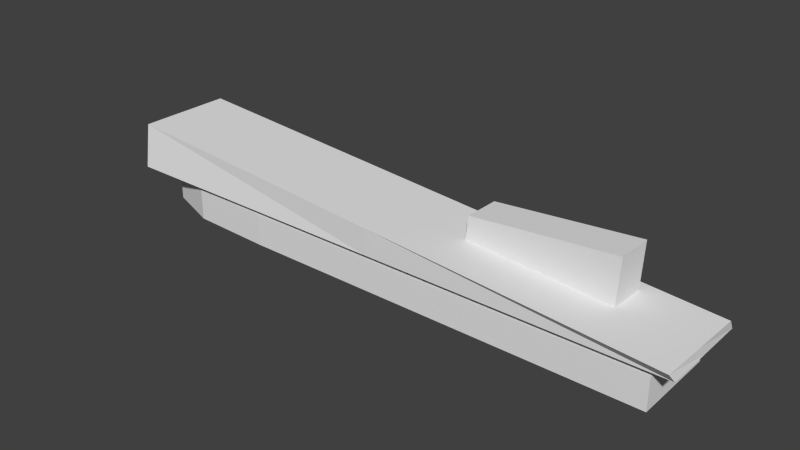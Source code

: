# Source: aircraft_carrier.blend  (saved by Blender 2.74.0; exported with 4.5.12 LTS)
import bpy
from mathutils import Matrix  # noqa: F401  (used for matrix-valued properties, if any)

bpy.ops.wm.read_factory_settings(use_empty=True)
scene = bpy.context.scene
scene.name = 'Scene'

# ---- collections
col_collection_1 = bpy.data.collections.new('Collection 1'); scene.collection.children.link(col_collection_1)

# ---- world
world_world = bpy.data.worlds.new('World'); scene.world = world_world
world_world.color = (0.05088, 0.05088, 0.05088)
world_world.use_sun_shadow = False
world_world.sun_shadow_jitter_overblur = 0.0
world_world.cycles.sampling_method = 'MANUAL'
world_world.cycles.sample_map_resolution = 256

# ---- meshes
me_cube_001 = bpy.data.meshes.new('Cube.001')
me_cube_001.from_pydata([(3.788, -6.788, -2.571), (3.788, -6.788, 2.571), (4.329, 5.625, -2.571), (4.329, 5.625, 2.571), (83.29, -7.258, -2.571), (83.29, -7.258, 2.571), (83.29, 6.752, -2.571), (83.29, 6.752, 2.571), (3.788, -6.788, 0.0), (-4.746, -0.253, 2.571), (4.329, 5.625, 0.0), (-4.746, -0.253, -2.571), (39.27, 6.752, 2.571), (83.29, 6.752, 0.0), (39.27, 6.752, -2.571), (83.29, -0.253, 2.571), (83.29, -7.258, 0.0), (83.29, -0.253, -2.571), (39.27, -7.258, 2.571), (39.27, -7.258, -2.571), (62.87, -0.8091, 6.44), (39.27, -0.253, -2.571), (39.27, -7.258, 0.0), (83.29, -0.253, 0.0), (39.27, 6.752, 0.0), (-4.746, -0.253, 0.0), (3.788, -6.788, 1.285), (-4.746, 3.249, 2.571), (4.329, 5.625, -1.285), (-4.746, -3.755, -2.571), (61.28, 6.752, 2.571), (83.29, 6.752, -1.285), (17.26, 6.752, -2.571), (83.29, -3.755, 2.571), (83.29, -7.258, -1.285), (83.29, 3.249, -2.571), (17.26, -7.258, 2.571), (61.28, -7.258, -2.571), (3.788, -6.788, -1.285), (-4.746, -3.755, 2.571), (4.329, 5.625, 1.285), (-4.746, 3.249, -2.571), (17.26, 6.752, 2.571), (83.29, 6.752, 1.285), (61.28, 6.752, -2.571), (83.29, 3.249, 2.571), (83.29, -7.258, 1.285), (83.29, -3.755, -2.571), (61.28, -7.258, 2.571), (17.26, -7.258, -2.571), (17.26, -0.253, 2.571), (61.28, -0.253, 2.571), (39.27, -3.755, 2.571), (39.27, 3.249, 2.571), (61.28, -0.253, -2.571), (17.26, -0.253, -2.571), (39.27, -3.755, -2.571), (39.27, 3.249, -2.571), (39.27, -7.258, -1.285), (39.27, -7.258, 1.285), (61.28, -7.258, 0.0), (17.26, -7.258, 0.0), (83.29, -0.253, -1.285), (83.29, -0.253, 1.285), (83.29, 3.249, 0.0), (83.29, -3.755, 0.0), (39.27, 6.752, -1.285), (39.27, 6.752, 1.285), (17.26, 6.752, 0.0), (61.28, 6.752, 0.0), (-4.746, -0.253, -1.285), (-4.746, -0.253, 1.285), (-4.746, -3.755, 0.0), (-4.746, 3.249, 0.0), (-4.746, 3.249, 1.285), (-4.746, -3.755, 1.285), (-4.746, -3.755, -1.285), (61.28, 6.752, 1.285), (17.26, 6.752, 1.285), (17.26, 6.752, -1.285), (83.29, -3.755, 1.285), (83.29, 3.249, 1.285), (83.29, 3.249, -1.285), (17.26, -7.258, 1.285), (61.28, -7.258, 1.285), (61.28, -7.258, -1.285), (17.26, 3.249, -2.571), (17.26, -3.755, -2.571), (61.28, -3.755, -2.571), (61.28, 3.249, 2.571), (61.28, -3.755, 2.571), (17.26, -3.755, 2.571), (17.26, 3.249, 2.571), (61.28, 3.249, -2.571), (17.26, -7.258, -1.285), (83.29, -3.755, -1.285), (61.28, 6.752, -1.285), (-4.746, 3.249, -1.285), (39.27, -0.253, 7.83), (17.26, -0.253, 3.481), (61.28, -0.253, 3.481), (39.27, -3.755, 3.481), (39.27, 3.249, 3.481), (61.28, 3.249, 3.481), (61.28, -3.755, 3.481), (17.26, -3.755, 3.481), (17.26, 3.249, 3.481), (-8.036, -0.253, 3.481), (86.59, -0.253, 3.481), (39.27, -7.781, 3.481), (39.27, 7.275, 3.481), (86.59, 7.275, 3.481), (86.59, -7.781, 3.481), (-8.036, -7.781, 3.481), (-8.036, 7.275, 3.481), (-7.911, 0.8592, 10.61), (86.46, -1.365, 5.05), (39.03, -7.778, 7.74), (39.52, 7.272, 7.92), (86.7, 6.16, 5.141), (86.22, -8.89, 4.96), (-8.153, -6.666, 10.52), (-7.669, 8.384, 10.7), (39.4, 3.509, 7.875), (15.68, 0.3031, 9.22), (39.15, -4.015, 7.785), (63.11, 6.716, 6.53), (86.58, 2.397, 5.095), (62.63, -8.334, 6.35), (86.34, -5.128, 5.005), (15.44, -7.222, 9.13), (-8.032, -2.903, 10.57), (15.92, 7.828, 9.31), (-7.79, 4.622, 10.66), (15.8, 4.066, 9.265), (15.56, -3.459, 9.175), (62.75, -4.571, 6.395), (51.07, -0.531, 7.135), (39.33, 1.628, 7.853), (3.886, 0.5812, 9.915), (39.09, -5.897, 7.763), (51.31, 6.994, 7.225), (86.52, 0.5161, 5.073), (50.83, -8.056, 7.045), (86.28, -7.009, 4.983), (3.644, -6.944, 9.825), (-8.092, -4.784, 10.54), (4.127, 8.106, 10.01), (-7.85, 2.74, 10.63), (74.66, -1.087, 5.745), (39.46, 5.391, 7.898), (27.48, 0.02508, 8.525), (39.21, -2.134, 7.808), (74.91, 6.438, 5.836), (86.64, 4.278, 5.118), (74.42, -8.612, 5.655), (86.4, -3.246, 5.028), (27.24, -7.5, 8.435), (-7.971, -1.022, 10.59), (27.72, 7.55, 8.615), (-7.729, 6.503, 10.68), (4.006, 4.344, 9.96), (27.6, 3.788, 8.57), (15.74, 2.184, 9.243), (15.86, 5.947, 9.288), (3.765, -3.181, 9.87), (27.36, -3.737, 8.48), (15.5, -5.341, 9.153), (15.62, -1.578, 9.198), (51.19, 3.231, 7.18), (74.78, 2.675, 5.79), (63.05, 4.835, 6.508), (50.95, -4.293, 7.09), (74.54, -4.85, 5.7), (62.69, -6.453, 6.373), (62.81, -2.69, 6.418), (74.6, -2.968, 5.723), (74.48, -6.731, 5.678), (50.89, -6.175, 7.068), (74.84, 4.557, 5.813), (74.72, 0.7941, 5.768), (51.13, 1.35, 7.158), (27.42, -1.856, 8.503), (27.3, -5.619, 8.458), (3.704, -5.062, 9.848), (27.66, 5.669, 8.593), (27.54, 1.906, 8.548), (3.946, 2.462, 9.938), (4.067, 6.225, 9.983), (3.825, -1.3, 9.893), (51.25, 5.113, 7.203), (51.01, -2.412, 7.113), (63.31, -0.8862, 12.0), (63.42, 2.876, 12.06), (51.55, -0.6082, 10.89), (75.06, -1.164, 13.1), (51.66, 3.154, 10.95), (75.17, 2.598, 13.17), (63.36, 0.995, 12.03), (63.47, 4.757, 12.09), (75.23, 4.479, 13.2), (75.12, 0.7169, 13.13), (51.61, 1.273, 10.92), (51.72, 5.035, 10.98)], [], [(97, 28, 2, 41), (96, 31, 6, 44), (95, 34, 4, 47), (94, 38, 0, 49), (93, 44, 6, 35), (92, 42, 3, 27), (91, 50, 9, 39), (91, 52, 101, 105), (89, 30, 12, 53), (88, 54, 17, 47), (87, 55, 21, 56), (86, 32, 14, 57), (85, 58, 19, 37), (84, 59, 22, 60), (83, 26, 8, 61), (82, 62, 17, 35), (81, 63, 23, 64), (80, 46, 16, 65), (79, 66, 14, 32), (78, 67, 24, 68), (77, 43, 13, 69), (76, 70, 11, 29), (75, 71, 25, 72), (74, 40, 10, 73), (71, 74, 73, 25), (9, 27, 74, 71), (27, 3, 40, 74), (26, 75, 72, 8), (1, 39, 75, 26), (39, 9, 71, 75), (38, 76, 29, 0), (8, 72, 76, 38), (72, 25, 70, 76), (67, 77, 69, 24), (12, 30, 77, 67), (30, 7, 43, 77), (40, 78, 68, 10), (3, 42, 78, 40), (42, 12, 67, 78), (28, 79, 32, 2), (10, 68, 79, 28), (68, 24, 66, 79), (63, 80, 65, 23), (15, 33, 80, 63), (33, 5, 46, 80), (43, 81, 64, 13), (7, 45, 81, 43), (45, 15, 63, 81), (31, 82, 35, 6), (13, 64, 82, 31), (64, 23, 62, 82), (59, 83, 61, 22), (18, 36, 83, 59), (36, 1, 26, 83), (46, 84, 60, 16), (5, 48, 84, 46), (48, 18, 59, 84), (34, 85, 37, 4), (16, 60, 85, 34), (60, 22, 58, 85), (55, 86, 57, 21), (11, 41, 86, 55), (41, 2, 32, 86), (49, 87, 56, 19), (0, 29, 87, 49), (29, 11, 55, 87), (37, 88, 47, 4), (19, 56, 88, 37), (56, 21, 54, 88), (50, 91, 105, 99), (15, 45, 89, 51), (45, 7, 30, 89), (48, 90, 52, 18), (5, 33, 90, 48), (33, 15, 51, 90), (36, 91, 39, 1), (18, 52, 91, 36), (53, 92, 106, 102), (50, 92, 27, 9), (92, 50, 99, 106), (53, 12, 42, 92), (54, 93, 35, 17), (21, 57, 93, 54), (57, 14, 44, 93), (58, 94, 49, 19), (22, 61, 94, 58), (61, 8, 38, 94), (62, 95, 47, 17), (23, 65, 95, 62), (65, 16, 34, 95), (66, 96, 44, 14), (24, 69, 96, 66), (69, 13, 31, 96), (70, 97, 41, 11), (25, 73, 97, 70), (73, 10, 28, 97), (105, 101, 109, 113), (99, 105, 113, 107), (102, 106, 114, 110), (106, 99, 107, 114), (90, 51, 100, 104), (52, 90, 104, 101), (51, 89, 103, 100), (89, 53, 102, 103), (113, 109, 117, 157, 130, 145, 121), (107, 113, 121, 146, 131, 158, 115), (110, 114, 122, 147, 132, 159, 118), (114, 107, 115, 148, 133, 160, 122), (104, 100, 108, 112), (101, 104, 112, 109), (100, 103, 111, 108), (103, 102, 110, 111), (191, 137, 98, 152), (190, 141, 118, 150), (189, 139, 115, 158), (188, 147, 122, 160), (112, 108, 116, 156, 129, 144, 120), (109, 112, 120, 155, 128, 143, 117), (108, 111, 119, 154, 127, 142, 116), (111, 110, 118, 141, 126, 153, 119), (187, 161, 133, 148), (186, 162, 134, 163), (185, 159, 132, 164), (184, 165, 131, 146), (183, 166, 135, 167), (182, 151, 124, 168), (181, 169, 123, 138), (149, 180, 201, 195), (179, 153, 126, 171), (178, 172, 125, 140), (177, 173, 136, 174), (176, 149, 20, 175), (173, 176, 175, 136), (129, 156, 176, 173), (156, 116, 149, 176), (155, 177, 174, 128), (120, 144, 177, 155), (144, 129, 173, 177), (143, 178, 140, 117), (128, 174, 178, 143), (174, 136, 172, 178), (180, 170, 197, 201), (127, 154, 179, 170), (154, 119, 153, 179), (181, 137, 194, 202), (116, 142, 180, 149), (142, 127, 170, 180), (137, 181, 138, 98), (169, 181, 202, 196), (171, 190, 203, 199), (166, 182, 168, 135), (125, 152, 182, 166), (152, 98, 151, 182), (157, 183, 167, 130), (117, 140, 183, 157), (140, 125, 166, 183), (145, 184, 146, 121), (130, 167, 184, 145), (167, 135, 165, 184), (162, 185, 164, 134), (123, 150, 185, 162), (150, 118, 159, 185), (151, 186, 163, 124), (98, 138, 186, 151), (138, 123, 162, 186), (139, 187, 148, 115), (124, 163, 187, 139), (163, 134, 161, 187), (161, 188, 160, 133), (134, 164, 188, 161), (164, 132, 147, 188), (165, 189, 158, 131), (135, 168, 189, 165), (168, 124, 139, 189), (169, 190, 150, 123), (190, 169, 196, 203), (171, 126, 141, 190), (172, 191, 152, 125), (136, 175, 191, 172), (175, 20, 137, 191), (201, 197, 193, 198), (197, 200, 199, 193), (195, 201, 198, 192), (192, 198, 202, 194), (198, 193, 196, 202), (193, 199, 203, 196), (170, 179, 200, 197), (179, 171, 199, 200), (137, 20, 192, 194), (20, 149, 195, 192)])
me_cube_001.use_remesh_preserve_volume = False
me_cube_001.use_remesh_preserve_attributes = False
me_cube_001.use_mirror_vertex_groups = False
me_cube_001.update()

# ---- objects
ob_cube = bpy.data.objects.new('Cube', me_cube_001)

# ---- transforms, parenting, visibility, modifiers, constraints
ob_cube.location = (0.0, 0.0, 0.0)
ob_cube.lineart.crease_threshold = 0.0

# ---- collection membership
col_collection_1.objects.link(ob_cube)

# ---- scene / render settings (as saved in the file)
scene.frame_start = 1; scene.frame_end = 250; scene.frame_set(1)
scene.render.engine = 'BLENDER_EEVEE_NEXT'
scene.render.resolution_percentage = 50
scene.render.dither_intensity = 0.0
scene.cycles.use_denoising = False
scene.cycles.samples = 10
scene.cycles.sampling_pattern = 'TABULATED_SOBOL'
scene.cycles.light_sampling_threshold = 0.0
scene.cycles.use_adaptive_sampling = False
scene.cycles.use_light_tree = False
scene.cycles.blur_glossy = 0.0
scene.cycles.pixel_filter_type = 'GAUSSIAN'
scene.cycles.sample_clamp_indirect = 0.0
scene.view_settings.view_transform = 'Standard'
bpy.context.view_layer.update()

# ---- added for rendering (the .blend has no active camera and no usable light): camera, sun
cam_auto = bpy.data.cameras.new('AutoCamera')
cam_auto.lens = 50.0
cam_auto.sensor_width = 36.0
cam_auto.clip_end = 1586.34
ob_auto_camera = bpy.data.objects.new('AutoCamera', cam_auto)
scene.collection.objects.link(ob_auto_camera)
ob_auto_camera.location = (129.664, -108.721, 77.6249)
ob_auto_camera.rotation_euler = (1.09748, -7.21219e-08, 0.694738)
scene.camera = ob_auto_camera
light_auto_sun = bpy.data.lights.new('AutoSun', 'SUN')
light_auto_sun.energy = 3.0
light_auto_sun.angle = 0.0523599
ob_auto_sun = bpy.data.objects.new('AutoSun', light_auto_sun)
scene.collection.objects.link(ob_auto_sun)
ob_auto_sun.rotation_euler = (0.872665, 0.174533, 0.523599)
bpy.context.view_layer.update()
